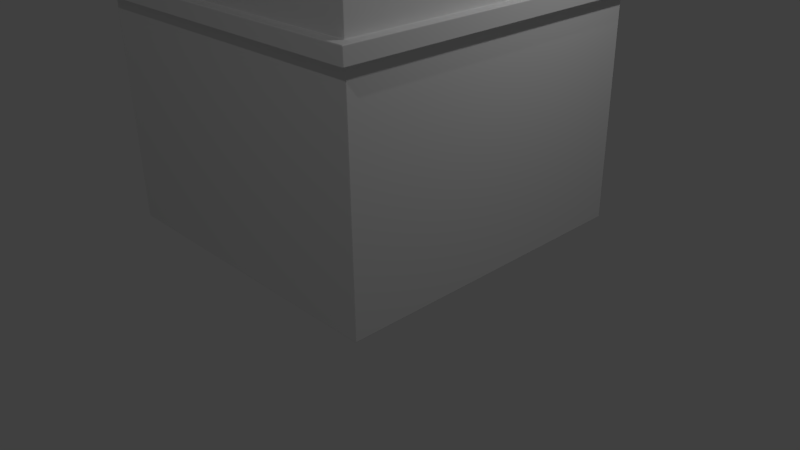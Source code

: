 # Source: Building_Base.blend  (saved by Blender 2.71.0; exported with 4.5.12 LTS)
import bpy
from mathutils import Matrix  # noqa: F401  (used for matrix-valued properties, if any)

bpy.ops.wm.read_factory_settings(use_empty=True)
scene = bpy.context.scene
scene.name = 'Scene'

# ---- collections
col_collection_1 = bpy.data.collections.new('Collection 1'); scene.collection.children.link(col_collection_1)

# ---- materials (node trees are filled in below, after node groups)
mat_bulding_window_001 = bpy.data.materials.new('Bulding Window.001')
mat_bulding_window_001.alpha_threshold = 0.0
mat_bulding_window_001.use_transparent_shadow = False
mat_bulding_window_001.roughness = 0.5
mat_bulding_window_001.line_color = (0.0, 0.0, 0.0, 1.0)
mat_building_window_curtain_001 = bpy.data.materials.new('Building Window Curtain.001')
mat_building_window_curtain_001.alpha_threshold = 0.0
mat_building_window_curtain_001.use_transparent_shadow = False
mat_building_window_curtain_001.roughness = 0.5
mat_building_window_curtain_001.line_color = (0.0, 0.0, 0.0, 1.0)
mat_building_base_main = bpy.data.materials.new('Building base Main')
mat_building_base_main.alpha_threshold = 0.0
mat_building_base_main.use_transparent_shadow = False
mat_building_base_main.roughness = 0.5
mat_building_base_main.line_color = (0.0, 0.0, 0.0, 1.0)
mat_building_base_secondary = bpy.data.materials.new('Building Base Secondary')
mat_building_base_secondary.alpha_threshold = 0.0
mat_building_base_secondary.use_transparent_shadow = False
mat_building_base_secondary.roughness = 0.5
mat_building_base_secondary.line_color = (0.0, 0.0, 0.0, 1.0)

# ---- material node trees

# ---- world
world_world = bpy.data.worlds.new('World'); scene.world = world_world
world_world.color = (0.05088, 0.05088, 0.05088)
world_world.use_sun_shadow = False
world_world.sun_shadow_jitter_overblur = 0.0
world_world.cycles.sampling_method = 'MANUAL'
world_world.cycles.sample_map_resolution = 256

# ---- cameras
cam_camera = bpy.data.cameras.new('Camera')
cam_camera.clip_end = 100.0
cam_camera.lens = 35.0
cam_camera.sensor_width = 32.0
cam_camera.sensor_height = 18.0
cam_camera.ortho_scale = 7.314
cam_camera.dof.focus_distance = 0.0
cam_camera.dof.aperture_fstop = 128.0

# ---- lights
light_lamp_001 = bpy.data.lights.new('Lamp.001', 'POINT')
light_lamp_001.transmission_factor = 0.0
light_lamp_001.cutoff_distance = 30.0
light_lamp_001.energy = 100.0
light_lamp_001.shadow_buffer_clip_start = 1.001
light_lamp_001.shadow_soft_size = 0.1
light_lamp_001.shadow_maximum_resolution = 0.006
light_lamp_001.use_absolute_resolution = True
light_lamp_001.cycles.use_multiple_importance_sampling = False
light_lamp = bpy.data.lights.new('Lamp', 'POINT')
light_lamp.transmission_factor = 0.0
light_lamp.cutoff_distance = 30.0
light_lamp.energy = 100.0
light_lamp.shadow_buffer_clip_start = 1.001
light_lamp.shadow_soft_size = 0.1
light_lamp.shadow_maximum_resolution = 0.006
light_lamp.use_absolute_resolution = True
light_lamp.cycles.use_multiple_importance_sampling = False

# ---- meshes
me_mesh_001 = bpy.data.meshes.new('Mesh.001')
me_mesh_001.from_pydata([(131.2, -64.61, 2.197), (131.2, -64.61, -18.51), (51.79, -64.61, -18.51), (51.79, -64.61, 2.197), (131.2, 64.61, 2.197), (131.2, 64.61, -18.51), (51.79, 64.61, -18.51), (51.79, 64.61, 2.197), (131.2, -59.14, 2.197), (131.2, 59.14, 2.197), (51.79, 59.14, 2.197), (51.79, -59.14, 2.197), (59.15, 64.61, 2.197), (123.9, 64.61, 2.197), (123.9, -64.61, 2.197), (59.15, -64.61, 2.197), (59.15, 59.14, 2.197), (59.15, -59.14, 2.197), (123.9, 59.14, 2.197), (123.9, -59.14, 2.197), (131.2, -64.61, 8.926), (51.79, -64.61, 8.926), (131.2, -59.14, 8.926), (51.79, -59.14, 8.926), (123.9, -64.61, 8.926), (59.15, -64.61, 8.926), (59.15, -59.14, 8.926), (123.9, -59.14, 8.926), (59.15, 59.14, -3.899), (59.15, -59.14, -3.899), (123.9, 59.14, -3.899), (123.9, -59.14, -3.899), (93.15, 64.61, 2.197), (89.85, 64.61, 2.197), (89.85, -64.61, 2.197), (93.15, -64.61, 2.197), (89.85, 59.14, 2.197), (93.15, 59.14, 2.197), (93.15, -59.14, 2.197), (89.85, -59.14, 2.197), (89.85, -64.61, 8.926), (93.15, -64.61, 8.926), (89.85, -59.14, 8.926), (93.15, -59.14, 8.926), (93.15, 59.14, -3.899), (89.85, 59.14, -3.899), (93.15, -59.14, -3.899), (89.85, -59.14, -3.899)], [], [(4, 9, 8, 0, 1, 5), (5, 1, 2, 6), (6, 2, 3, 11, 10, 7), (11, 23, 26, 17), (34, 40, 25, 15), (32, 37, 18, 13), (17, 26, 42, 39), (19, 27, 22, 8), (7, 10, 16, 12), (10, 11, 17, 16), (12, 16, 36, 33), (38, 43, 27, 19), (13, 18, 9, 4), (18, 19, 8, 9), (27, 24, 20, 22), (23, 21, 25, 26), (44, 46, 31, 30), (14, 24, 41, 35), (0, 20, 24, 14), (8, 22, 20, 0), (15, 25, 21, 3), (3, 21, 23, 11), (28, 29, 47, 45), (16, 28, 45, 36), (18, 30, 31, 19), (17, 29, 28, 16), (19, 31, 46, 38), (0, 14, 35, 34, 15, 3, 2, 1), (26, 25, 40, 42), (43, 41, 24, 27), (37, 44, 30, 18), (39, 47, 29, 17), (38, 39, 42, 43), (32, 33, 36, 37), (38, 46, 44, 37), (43, 42, 40, 41), (34, 35, 41, 40), (39, 38, 37, 36), (39, 36, 45, 47), (7, 12, 33, 32, 13, 4, 5, 6)])
me_mesh_001.polygons.foreach_set('material_index', [0, 0, 0, 0, 0, 0, 0, 0, 0, 0, 0, 0, 0, 0, 0, 0, 1, 0, 0, 0, 0, 0, 1, 0, 0, 0, 0, 0, 0, 0, 0, 0, 0, 0, 0, 0, 0, 0, 0, 0])
_uv = me_mesh_001.uv_layers.new(name='UVMap')
_uv.uv.foreach_set('vector', [0.8319, 0.0, 0.8319, 0.02313, 0.8319, 0.5231, 0.8319, 0.5463, 0.9212, 0.5463, 0.9212, 0.0, 0.0, 7.558e-08, 0.0, 0.5463, 0.3423, 0.5463, 0.3423, 0.0, 0.8029, 0.5463, 0.8029, 0.0, 0.7137, 0.0, 0.7137, 0.02313, 0.7137, 0.5231, 0.7137, 0.5463, 0.5761, 0.8588, 0.6051, 0.8588, 0.6051, 0.8277, 0.5761, 0.8277, 0.4316, 0.684, 0.4606, 0.684, 0.4606, 0.5542, 0.4316, 0.5542, 0.5206, 2.519e-08, 0.5206, 0.02313, 0.653, 0.02313, 0.653, 0.0, 0.5761, 0.8277, 0.6051, 0.8277, 0.6051, 0.698, 0.5761, 0.698, 0.5761, 0.5542, 0.6051, 0.5542, 0.6051, 0.5231, 0.5761, 0.5231, 0.3423, 2.519e-08, 0.3423, 0.02313, 0.374, 0.02313, 0.374, 2.519e-08, 0.3423, 0.02313, 0.3423, 0.5231, 0.374, 0.5231, 0.374, 0.02313, 0.374, 2.519e-08, 0.374, 0.02313, 0.5064, 0.02313, 0.5064, 2.519e-08, 0.5761, 0.684, 0.6051, 0.684, 0.6051, 0.5542, 0.5761, 0.5542, 0.653, 0.0, 0.653, 0.02313, 0.6847, 0.02313, 0.6847, 0.0, 0.653, 0.02313, 0.653, 0.5231, 0.6847, 0.5231, 0.6847, 0.02313, 0.6287, 0.8277, 0.6051, 0.8277, 0.6051, 0.8588, 0.6287, 0.8588, 0.6287, 0.5231, 0.6051, 0.5231, 0.6051, 0.5542, 0.6287, 0.5542, 0.2596, 0.9999, 0.2596, 0.0001019, 0.0001019, 0.0001019, 0.0001019, 0.9999, 0.4316, 0.8277, 0.4606, 0.8277, 0.4606, 0.698, 0.4316, 0.698, 0.4316, 0.8588, 0.4606, 0.8588, 0.4606, 0.8277, 0.4316, 0.8277, 0.8319, 0.5231, 0.8029, 0.5231, 0.8029, 0.5463, 0.8319, 0.5463, 0.4316, 0.5542, 0.4606, 0.5542, 0.4606, 0.5231, 0.4316, 0.5231, 0.7137, 0.0, 0.6847, 0.0, 0.6847, 0.02313, 0.7137, 0.02313, 0.5193, 0.9999, 0.5193, 0.0001019, 0.2598, 0.0001019, 0.2598, 0.9999, 0.6813, 0.5231, 0.655, 0.5231, 0.655, 0.6529, 0.6813, 0.6529, 0.9474, 0.5, 0.9737, 0.5, 0.9737, 0.0, 0.9474, 0.0, 0.9737, 0.5, 1.0, 0.5, 1.0, 0.0, 0.9737, 0.0, 0.5761, 0.5542, 0.5498, 0.5542, 0.5498, 0.684, 0.5761, 0.684, 0.4316, 0.8588, 0.4316, 0.8277, 0.4316, 0.698, 0.4316, 0.684, 0.4316, 0.5542, 0.4316, 0.5231, 0.3423, 0.5231, 0.3423, 0.8588, 0.6287, 0.5542, 0.6051, 0.5542, 0.6051, 0.684, 0.6287, 0.684, 0.6287, 0.698, 0.6051, 0.698, 0.6051, 0.8277, 0.6287, 0.8277, 0.655, 0.5231, 0.6287, 0.5231, 0.6287, 0.6529, 0.655, 0.6529, 0.5761, 0.698, 0.5498, 0.698, 0.5498, 0.8277, 0.5761, 0.8277, 0.5761, 0.684, 0.5761, 0.698, 0.6051, 0.698, 0.6051, 0.684, 0.5206, 2.519e-08, 0.5064, 2.519e-08, 0.5064, 0.02313, 0.5206, 0.02313, 0.9212, 1.0, 0.9474, 1.0, 0.9474, 0.5, 0.9212, 0.5, 0.6287, 0.698, 0.6287, 0.684, 0.6051, 0.684, 0.6051, 0.698, 0.4316, 0.684, 0.4316, 0.698, 0.4606, 0.698, 0.4606, 0.684, 0.5064, 0.5231, 0.5206, 0.5231, 0.5206, 0.02313, 0.5064, 0.02313, 0.9212, 0.0, 0.9212, 0.5, 0.9474, 0.5, 0.9474, 0.0, 0.4606, 0.5231, 0.4606, 0.5542, 0.4606, 0.684, 0.4606, 0.698, 0.4606, 0.8277, 0.4606, 0.8588, 0.5498, 0.8588, 0.5498, 0.5231])
me_mesh_001.materials.append(mat_bulding_window_001)
me_mesh_001.materials.append(mat_building_window_curtain_001)
me_mesh_001.use_remesh_preserve_volume = False
me_mesh_001.use_remesh_preserve_attributes = False
me_mesh_001.use_mirror_vertex_groups = False
me_mesh_001.update()
me_cube = bpy.data.meshes.new('Cube')
me_cube.from_pydata([(2.0, 2.0, 0.5452), (2.0, -2.0, 0.5452), (-2.0, -2.0, 0.5452), (-2.0, 2.0, 0.5452), (2.123, -2.123, 3.516), (2.123, -2.123, 3.325), (2.123, 2.123, 3.325), (2.123, 2.123, 3.516), (2.073, -2.073, 6.058), (2.073, -2.073, 5.929), (2.073, 2.073, 5.929), (2.073, 2.073, 6.058), (2.0, 2.0, 6.708), (2.0, -2.0, 6.708), (-2.0, -2.0, 6.708), (-2.0, 2.0, 6.708), (2.0, 2.0, 6.058), (2.0, 2.0, 5.929), (2.0, -2.0, 5.929), (2.0, -2.0, 6.058), (-2.0, -2.0, 5.929), (-2.0, -2.0, 6.058), (-2.0, 2.0, 6.058), (-2.0, 2.0, 5.929), (-2.073, -2.073, 5.929), (-2.073, -2.073, 6.058), (-2.073, 2.073, 6.058), (-2.073, 2.073, 5.929), (2.089, 2.089, 6.708), (2.089, -2.089, 6.708), (-2.089, -2.089, 6.708), (-2.089, 2.089, 6.708), (2.089, 2.089, 6.833), (2.089, -2.089, 6.833), (-2.089, -2.089, 6.833), (-2.089, 2.089, 6.833), (2.0, 2.0, 3.516), (2.0, 2.0, 3.325), (2.0, -2.0, 3.325), (2.0, -2.0, 3.516), (-2.0, -2.0, 3.325), (-2.0, -2.0, 3.516), (-2.0, 2.0, 3.516), (-2.0, 2.0, 3.325), (-2.123, -2.123, 3.325), (-2.123, -2.123, 3.516), (-2.123, 2.123, 3.516), (-2.123, 2.123, 3.325)], [], [(0, 1, 2, 3), (22, 21, 14, 15), (36, 42, 23, 17), (41, 39, 18, 20), (42, 41, 20, 23), (0, 37, 38, 1), (11, 8, 9, 10), (21, 19, 13, 14), (19, 16, 12, 13), (16, 22, 15, 12), (7, 4, 5, 6), (39, 36, 17, 18), (2, 40, 43, 3), (13, 12, 28, 29), (12, 15, 31, 28), (14, 13, 29, 30), (15, 14, 30, 31), (19, 21, 25, 8), (20, 18, 9, 24), (21, 22, 26, 25), (23, 20, 24, 27), (1, 38, 40, 2), (10, 27, 26, 11), (8, 25, 24, 9), (25, 26, 27, 24), (22, 16, 11, 26), (17, 23, 27, 10), (18, 17, 10, 9), (16, 19, 8, 11), (31, 30, 34, 35), (32, 35, 34, 33), (30, 29, 33, 34), (28, 31, 35, 32), (29, 28, 32, 33), (39, 41, 45, 4), (40, 38, 5, 44), (41, 42, 46, 45), (43, 40, 44, 47), (37, 0, 3, 43), (6, 47, 46, 7), (4, 45, 44, 5), (45, 46, 47, 44), (42, 36, 7, 46), (37, 43, 47, 6), (38, 37, 6, 5), (36, 39, 4, 7)])
me_cube.polygons.foreach_set('material_index', [0, 1, 0, 0, 0, 0, 1, 1, 1, 1, 1, 0, 0, 1, 1, 1, 1, 1, 1, 1, 1, 0, 1, 1, 1, 1, 1, 1, 1, 1, 1, 1, 1, 1, 1, 1, 1, 1, 0, 1, 1, 1, 1, 1, 1, 1])
_uv = me_cube.uv_layers.new(name='UVMap')
_uv.uv.foreach_set('vector', [0.0, 0.0, 0.0, 0.0, 0.0, 0.0, 0.0, 0.0, 0.4619, 0.6623, 0.4619, 0.9805, 0.3696, 0.9805, 0.3696, 0.6623, 0.7676, 1.0, 0.7676, 0.5, 1.0, 0.5, 1.0, 1.0, 0.7676, 0.0, 0.7676, 0.5, 0.5353, 0.5, 0.5353, 2.98e-08, 0.5353, 1.0, 0.5353, 0.5, 0.7676, 0.5, 0.7676, 1.0, 0.5353, 1.0, 0.2676, 1.0, 0.2676, 0.5, 0.5353, 0.5, 0.8839, 0.9921, 0.8839, 0.6623, 0.9021, 0.6623, 0.9021, 0.9921, 0.7388, 0.6623, 0.7388, 0.9805, 0.6465, 0.9805, 0.6465, 0.6623, 0.5542, 0.9805, 0.5542, 0.6623, 0.6465, 0.6623, 0.6465, 0.9805, 0.5542, 0.6623, 0.5542, 0.9805, 0.4619, 0.9805, 0.4619, 0.6623, 0.7388, 1.0, 0.7388, 0.6623, 0.7659, 0.6623, 0.7659, 1.0, 1.0, 0.0, 1.0, 0.5, 0.7676, 0.5, 0.7676, 2.98e-08, 0.2676, 1.0, 4.591e-08, 1.0, 0.0, 0.5, 0.2676, 0.5, 0.6613, 0.007109, 0.344, 0.007109, 0.3369, 1.897e-08, 0.6684, 0.0, 0.344, 0.007109, 0.344, 0.3253, 0.3369, 0.3324, 0.3369, 1.897e-08, 0.6613, 0.3253, 0.6613, 0.007109, 0.6684, 0.0, 0.6684, 0.3324, 0.344, 0.3253, 0.6613, 0.3253, 0.6684, 0.3324, 0.3369, 0.3324, 0.3452, 0.3382, 0.3452, 0.6564, 0.3394, 0.6623, 0.3394, 0.3324, 0.6742, 0.6564, 0.9916, 0.6564, 0.9974, 0.6623, 0.6684, 0.6623, 0.3452, 0.6564, 0.6626, 0.6564, 0.6684, 0.6623, 0.3394, 0.6623, 0.6742, 0.3382, 0.6742, 0.6564, 0.6684, 0.6623, 0.6684, 0.3324, 0.2676, 0.5, 4.591e-08, 0.5, 0.0, 0.0, 0.2676, 4.47e-08, 0.8657, 0.9921, 0.8657, 0.6623, 0.8839, 0.6623, 0.8839, 0.9921, 0.9204, 0.6623, 0.9204, 0.9921, 0.9021, 0.9921, 0.9021, 0.6623, 0.8474, 0.9921, 0.8474, 0.6623, 0.8657, 0.6623, 0.8657, 0.9921, 0.6626, 0.6564, 0.6626, 0.3382, 0.6684, 0.3324, 0.6684, 0.6623, 0.9916, 0.3382, 0.6742, 0.3382, 0.6684, 0.3324, 0.9974, 0.3324, 0.9916, 0.6564, 0.9916, 0.3382, 0.9974, 0.3324, 0.9974, 0.6623, 0.6626, 0.3382, 0.3452, 0.3382, 0.3394, 0.3324, 0.6684, 0.3324, 0.9382, 0.6623, 0.9382, 0.9947, 0.9204, 0.9947, 0.9204, 0.6623, 1.0, 0.0, 1.0, 0.3324, 0.6684, 0.3324, 0.6684, 1.897e-08, 0.956, 0.9947, 0.956, 0.6623, 0.9738, 0.6623, 0.9738, 0.9947, 0.956, 0.6623, 0.956, 0.9947, 0.9382, 0.9947, 0.9382, 0.6623, 0.9916, 0.6623, 0.9916, 0.9947, 0.9738, 0.9947, 0.9738, 0.6623, 0.009746, 0.009771, 0.009746, 0.328, 0.0, 0.3377, 0.0, 3.793e-08, 0.009746, 0.6657, 0.3271, 0.6657, 0.3369, 0.6755, 3.783e-08, 0.6755, 0.009746, 0.328, 0.3271, 0.328, 0.3369, 0.3377, 0.0, 0.3377, 0.009746, 0.3475, 0.009746, 0.6657, 3.783e-08, 0.6755, 0.0, 0.3377, 0.2676, 0.0, 0.5353, 1.043e-07, 0.5353, 0.5, 0.2676, 0.5, 0.8474, 0.6623, 0.8474, 1.0, 0.8203, 1.0, 0.8203, 0.6623, 0.7659, 1.0, 0.7659, 0.6623, 0.7931, 0.6623, 0.7931, 1.0, 0.7931, 1.0, 0.7931, 0.6623, 0.8203, 0.6623, 0.8203, 1.0, 0.3271, 0.328, 0.3271, 0.009771, 0.3369, 0.0, 0.3369, 0.3377, 0.3271, 0.3475, 0.009746, 0.3475, 0.0, 0.3377, 0.3369, 0.3377, 0.3271, 0.6657, 0.3271, 0.3475, 0.3369, 0.3377, 0.3369, 0.6755, 0.3271, 0.009771, 0.009746, 0.009771, 0.0, 3.793e-08, 0.3369, 0.0])
me_cube.materials.append(mat_building_base_main)
me_cube.materials.append(mat_building_base_secondary)
me_cube.use_remesh_preserve_volume = False
me_cube.use_remesh_preserve_attributes = False
me_cube.use_mirror_vertex_groups = False
me_cube.update()

# ---- objects
ob_lamp_001 = bpy.data.objects.new('Lamp.001', light_lamp_001)
ob_cube_002 = bpy.data.objects.new('Cube.002', me_mesh_001)
ob_cube = bpy.data.objects.new('Cube', me_cube)
ob_lamp = bpy.data.objects.new('Lamp', light_lamp)
ob_camera = bpy.data.objects.new('Camera', cam_camera)

# ---- transforms, parenting, visibility, modifiers, constraints
ob_lamp_001.location = (4.076, -6.132, 8.804)
ob_lamp_001.rotation_euler = (0.6503, 0.05522, 1.866)
ob_lamp_001.lock_rotations_4d = False
ob_lamp_001.empty_display_type = 'ARROWS'
ob_lamp_001.color = (0.0, 0.0, 0.0, 0.0)
ob_lamp_001.lineart.crease_threshold = 0.0
ob_cube_002.location = (0.0, -2.084, 4.758)
ob_cube_002.rotation_euler = (1.571, -0.0, 0.0)
ob_cube_002.scale = (0.01138, 0.00981, 0.01138)
ob_cube_002.color = (0.8, 0.8, 0.8, 1.0)
ob_cube_002.lineart.crease_threshold = 0.0
_m = ob_cube_002.modifiers.new('Mirror', 'MIRROR')
ob_cube.location = (0.0, 0.0, 0.0)
ob_cube.lock_rotations_4d = False
ob_cube.empty_display_type = 'ARROWS'
ob_cube.lineart.crease_threshold = 0.0
_m = ob_cube.modifiers.new('Bevel', 'BEVEL')
_m.width = 0.01
_m.width_pct = 0.01
_m.segments = 3
_m.limit_method = 'NONE'
_m.spread = 0.0
ob_lamp.location = (4.076, 1.005, 5.904)
ob_lamp.rotation_euler = (0.6503, 0.05522, 1.866)
ob_lamp.lock_rotations_4d = False
ob_lamp.empty_display_type = 'ARROWS'
ob_lamp.color = (0.0, 0.0, 0.0, 0.0)
ob_lamp.lineart.crease_threshold = 0.0
ob_camera.location = (7.481, -6.508, 5.344)
ob_camera.rotation_euler = (1.109, 0.01082, 0.8149)
ob_camera.lock_rotations_4d = False
ob_camera.empty_display_type = 'ARROWS'
ob_camera.color = (0.0, 0.0, 0.0, 0.0)
ob_camera.display_type = 'WIRE'
ob_camera.lineart.crease_threshold = 0.0

# ---- collection membership
col_collection_1.objects.link(ob_lamp_001)
col_collection_1.objects.link(ob_cube_002)
col_collection_1.objects.link(ob_cube)
col_collection_1.objects.link(ob_lamp)
col_collection_1.objects.link(ob_camera)

# ---- scene / render settings (as saved in the file)
scene.camera = ob_camera
scene.frame_start = 1; scene.frame_end = 250; scene.frame_set(1)
scene.render.engine = 'BLENDER_EEVEE_NEXT'
scene.render.resolution_percentage = 50
scene.render.dither_intensity = 0.0
scene.cycles.use_denoising = False
scene.cycles.samples = 10
scene.cycles.sampling_pattern = 'TABULATED_SOBOL'
scene.cycles.light_sampling_threshold = 0.0
scene.cycles.use_adaptive_sampling = False
scene.cycles.use_light_tree = False
scene.cycles.blur_glossy = 0.0
scene.cycles.volume_bounces = 1
scene.cycles.pixel_filter_type = 'GAUSSIAN'
scene.cycles.sample_clamp_indirect = 0.0
scene.view_settings.view_transform = 'Standard'
bpy.context.view_layer.update()
